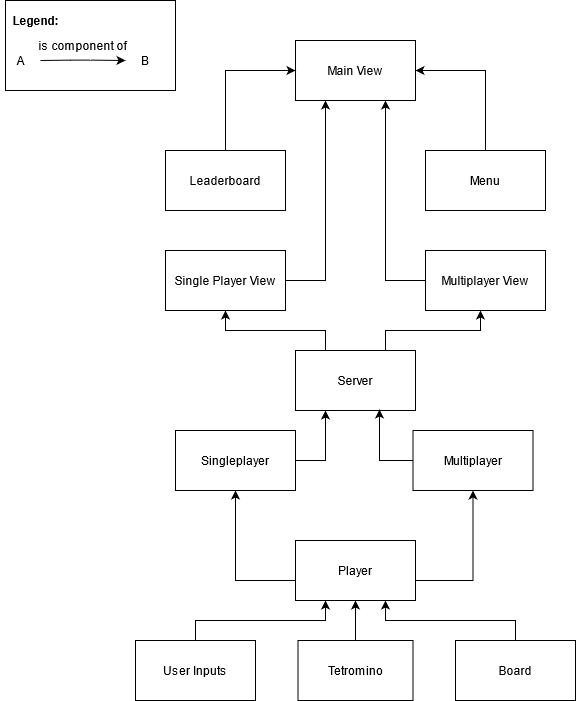

The diagram above was exported from draw.io. Its source (the exported page's mxGraphModel, read from the mxfile embedded in the PNG):
<mxGraphModel dx="1422" dy="763" grid="1" gridSize="10" guides="1" tooltips="1" connect="1" arrows="1" fold="1" page="1" pageScale="1" pageWidth="850" pageHeight="1100" math="0" shadow="0">
  <root>
    <mxCell id="0" />
    <mxCell id="1" parent="0" />
    <mxCell id="ewRqD0EBG_avOVCWBbOB-42" value="" style="rounded=0;whiteSpace=wrap;html=1;" parent="1" vertex="1">
      <mxGeometry x="40" y="70" width="170" height="90" as="geometry" />
    </mxCell>
    <mxCell id="ewRqD0EBG_avOVCWBbOB-24" style="edgeStyle=orthogonalEdgeStyle;rounded=0;orthogonalLoop=1;jettySize=auto;html=1;entryX=0.25;entryY=1;entryDx=0;entryDy=0;" parent="1" source="ewRqD0EBG_avOVCWBbOB-1" target="ewRqD0EBG_avOVCWBbOB-23" edge="1">
      <mxGeometry relative="1" as="geometry" />
    </mxCell>
    <mxCell id="ewRqD0EBG_avOVCWBbOB-1" value="Single Player View" style="rounded=0;whiteSpace=wrap;html=1;" parent="1" vertex="1">
      <mxGeometry x="200" y="320" width="120" height="60" as="geometry" />
    </mxCell>
    <mxCell id="ewRqD0EBG_avOVCWBbOB-71" style="edgeStyle=orthogonalEdgeStyle;rounded=0;orthogonalLoop=1;jettySize=auto;html=1;entryX=0.25;entryY=1;entryDx=0;entryDy=0;" parent="1" source="ewRqD0EBG_avOVCWBbOB-2" target="ewRqD0EBG_avOVCWBbOB-51" edge="1">
      <mxGeometry relative="1" as="geometry">
        <Array as="points">
          <mxPoint x="230" y="690" />
          <mxPoint x="360" y="690" />
        </Array>
      </mxGeometry>
    </mxCell>
    <mxCell id="ewRqD0EBG_avOVCWBbOB-2" value="User Inputs" style="rounded=0;whiteSpace=wrap;html=1;" parent="1" vertex="1">
      <mxGeometry x="170" y="710" width="120" height="60" as="geometry" />
    </mxCell>
    <mxCell id="ewRqD0EBG_avOVCWBbOB-72" style="edgeStyle=orthogonalEdgeStyle;rounded=0;orthogonalLoop=1;jettySize=auto;html=1;" parent="1" source="ewRqD0EBG_avOVCWBbOB-4" target="ewRqD0EBG_avOVCWBbOB-51" edge="1">
      <mxGeometry relative="1" as="geometry" />
    </mxCell>
    <mxCell id="ewRqD0EBG_avOVCWBbOB-4" value="&lt;font style=&quot;font-size: 12px&quot;&gt;Tetromino&lt;/font&gt;" style="rounded=0;whiteSpace=wrap;html=1;" parent="1" vertex="1">
      <mxGeometry x="332.5" y="710" width="115" height="60" as="geometry" />
    </mxCell>
    <mxCell id="ewRqD0EBG_avOVCWBbOB-73" style="edgeStyle=orthogonalEdgeStyle;rounded=0;orthogonalLoop=1;jettySize=auto;html=1;entryX=0.75;entryY=1;entryDx=0;entryDy=0;" parent="1" source="ewRqD0EBG_avOVCWBbOB-6" target="ewRqD0EBG_avOVCWBbOB-51" edge="1">
      <mxGeometry relative="1" as="geometry">
        <Array as="points">
          <mxPoint x="550" y="690" />
          <mxPoint x="420" y="690" />
        </Array>
      </mxGeometry>
    </mxCell>
    <mxCell id="ewRqD0EBG_avOVCWBbOB-6" value="Board" style="whiteSpace=wrap;html=1;" parent="1" vertex="1">
      <mxGeometry x="490" y="710" width="120" height="60" as="geometry" />
    </mxCell>
    <mxCell id="ewRqD0EBG_avOVCWBbOB-17" style="edgeStyle=orthogonalEdgeStyle;rounded=0;orthogonalLoop=1;jettySize=auto;html=1;entryX=0.5;entryY=1;entryDx=0;entryDy=0;exitX=0.25;exitY=0;exitDx=0;exitDy=0;" parent="1" source="ewRqD0EBG_avOVCWBbOB-32" target="ewRqD0EBG_avOVCWBbOB-1" edge="1">
      <mxGeometry relative="1" as="geometry">
        <mxPoint x="325" y="350" as="sourcePoint" />
        <Array as="points">
          <mxPoint x="360" y="400" />
          <mxPoint x="260" y="400" />
        </Array>
      </mxGeometry>
    </mxCell>
    <mxCell id="ewRqD0EBG_avOVCWBbOB-25" style="edgeStyle=orthogonalEdgeStyle;rounded=0;orthogonalLoop=1;jettySize=auto;html=1;entryX=0.75;entryY=1;entryDx=0;entryDy=0;" parent="1" source="ewRqD0EBG_avOVCWBbOB-8" target="ewRqD0EBG_avOVCWBbOB-23" edge="1">
      <mxGeometry relative="1" as="geometry" />
    </mxCell>
    <mxCell id="ewRqD0EBG_avOVCWBbOB-8" value="Multiplayer View" style="rounded=0;whiteSpace=wrap;html=1;" parent="1" vertex="1">
      <mxGeometry x="460" y="320" width="120" height="60" as="geometry" />
    </mxCell>
    <mxCell id="ewRqD0EBG_avOVCWBbOB-23" value="Main View" style="whiteSpace=wrap;html=1;" parent="1" vertex="1">
      <mxGeometry x="330" y="110" width="120" height="60" as="geometry" />
    </mxCell>
    <mxCell id="ewRqD0EBG_avOVCWBbOB-28" style="edgeStyle=orthogonalEdgeStyle;rounded=0;orthogonalLoop=1;jettySize=auto;html=1;entryX=0;entryY=0.5;entryDx=0;entryDy=0;exitX=0.5;exitY=0;exitDx=0;exitDy=0;" parent="1" source="ewRqD0EBG_avOVCWBbOB-26" target="ewRqD0EBG_avOVCWBbOB-23" edge="1">
      <mxGeometry relative="1" as="geometry" />
    </mxCell>
    <mxCell id="ewRqD0EBG_avOVCWBbOB-26" value="Leaderboard" style="whiteSpace=wrap;html=1;" parent="1" vertex="1">
      <mxGeometry x="200" y="220" width="120" height="60" as="geometry" />
    </mxCell>
    <mxCell id="ewRqD0EBG_avOVCWBbOB-76" style="edgeStyle=orthogonalEdgeStyle;rounded=0;orthogonalLoop=1;jettySize=auto;html=1;entryX=1;entryY=0.5;entryDx=0;entryDy=0;exitX=0.5;exitY=0;exitDx=0;exitDy=0;" parent="1" source="ewRqD0EBG_avOVCWBbOB-30" target="ewRqD0EBG_avOVCWBbOB-23" edge="1">
      <mxGeometry relative="1" as="geometry" />
    </mxCell>
    <mxCell id="ewRqD0EBG_avOVCWBbOB-30" value="Menu" style="whiteSpace=wrap;html=1;" parent="1" vertex="1">
      <mxGeometry x="460" y="220" width="120" height="60" as="geometry" />
    </mxCell>
    <mxCell id="ewRqD0EBG_avOVCWBbOB-49" style="edgeStyle=orthogonalEdgeStyle;rounded=0;orthogonalLoop=1;jettySize=auto;html=1;exitX=0.75;exitY=0;exitDx=0;exitDy=0;" parent="1" source="ewRqD0EBG_avOVCWBbOB-32" target="ewRqD0EBG_avOVCWBbOB-8" edge="1">
      <mxGeometry relative="1" as="geometry">
        <Array as="points">
          <mxPoint x="420" y="400" />
          <mxPoint x="515" y="400" />
        </Array>
      </mxGeometry>
    </mxCell>
    <mxCell id="ewRqD0EBG_avOVCWBbOB-32" value="Server" style="whiteSpace=wrap;html=1;" parent="1" vertex="1">
      <mxGeometry x="330" y="420" width="120" height="60" as="geometry" />
    </mxCell>
    <mxCell id="ewRqD0EBG_avOVCWBbOB-39" value="" style="endArrow=classic;html=1;entryX=0;entryY=0.5;entryDx=0;entryDy=0;" parent="1" target="ewRqD0EBG_avOVCWBbOB-45" edge="1">
      <mxGeometry width="50" height="50" relative="1" as="geometry">
        <mxPoint x="75" y="130" as="sourcePoint" />
        <mxPoint x="135.5" y="129.84" as="targetPoint" />
        <Array as="points">
          <mxPoint x="115" y="129.50000000000003" />
        </Array>
      </mxGeometry>
    </mxCell>
    <mxCell id="ewRqD0EBG_avOVCWBbOB-40" value="A" style="text;html=1;strokeColor=none;fillColor=none;align=center;verticalAlign=middle;whiteSpace=wrap;rounded=0;" parent="1" vertex="1">
      <mxGeometry x="35" y="120" width="40" height="20" as="geometry" />
    </mxCell>
    <mxCell id="ewRqD0EBG_avOVCWBbOB-45" value="&lt;div&gt;B&lt;/div&gt;" style="text;html=1;strokeColor=none;fillColor=none;align=center;verticalAlign=middle;whiteSpace=wrap;rounded=0;" parent="1" vertex="1">
      <mxGeometry x="160" y="120" width="40" height="20" as="geometry" />
    </mxCell>
    <mxCell id="ewRqD0EBG_avOVCWBbOB-46" value="&lt;font style=&quot;font-size: 12px&quot;&gt;is component of&lt;br&gt;&lt;/font&gt;" style="text;html=1;strokeColor=none;fillColor=none;align=center;verticalAlign=middle;whiteSpace=wrap;rounded=0;" parent="1" vertex="1">
      <mxGeometry x="65" y="105" width="105" height="20" as="geometry" />
    </mxCell>
    <mxCell id="ewRqD0EBG_avOVCWBbOB-47" value="&lt;b&gt;Legend:&lt;/b&gt;" style="text;html=1;strokeColor=none;fillColor=none;align=center;verticalAlign=middle;whiteSpace=wrap;rounded=0;" parent="1" vertex="1">
      <mxGeometry x="40" y="80" width="60" height="20" as="geometry" />
    </mxCell>
    <mxCell id="ewRqD0EBG_avOVCWBbOB-64" style="edgeStyle=orthogonalEdgeStyle;rounded=0;orthogonalLoop=1;jettySize=auto;html=1;entryX=0.5;entryY=1;entryDx=0;entryDy=0;" parent="1" source="ewRqD0EBG_avOVCWBbOB-51" target="ewRqD0EBG_avOVCWBbOB-63" edge="1">
      <mxGeometry relative="1" as="geometry">
        <Array as="points">
          <mxPoint x="420" y="650" />
          <mxPoint x="510" y="650" />
        </Array>
      </mxGeometry>
    </mxCell>
    <mxCell id="ewRqD0EBG_avOVCWBbOB-65" style="edgeStyle=orthogonalEdgeStyle;rounded=0;orthogonalLoop=1;jettySize=auto;html=1;" parent="1" source="ewRqD0EBG_avOVCWBbOB-51" target="ewRqD0EBG_avOVCWBbOB-62" edge="1">
      <mxGeometry relative="1" as="geometry">
        <Array as="points">
          <mxPoint x="360" y="650" />
          <mxPoint x="270" y="650" />
        </Array>
      </mxGeometry>
    </mxCell>
    <mxCell id="ewRqD0EBG_avOVCWBbOB-51" value="&lt;div&gt;Player&lt;/div&gt;" style="whiteSpace=wrap;html=1;" parent="1" vertex="1">
      <mxGeometry x="330" y="610" width="120" height="60" as="geometry" />
    </mxCell>
    <mxCell id="ewRqD0EBG_avOVCWBbOB-69" style="edgeStyle=orthogonalEdgeStyle;rounded=0;orthogonalLoop=1;jettySize=auto;html=1;entryX=0.25;entryY=1;entryDx=0;entryDy=0;exitX=1;exitY=0.5;exitDx=0;exitDy=0;" parent="1" source="ewRqD0EBG_avOVCWBbOB-62" target="ewRqD0EBG_avOVCWBbOB-32" edge="1">
      <mxGeometry relative="1" as="geometry" />
    </mxCell>
    <mxCell id="ewRqD0EBG_avOVCWBbOB-62" value="Singleplayer" style="whiteSpace=wrap;html=1;" parent="1" vertex="1">
      <mxGeometry x="210" y="500" width="120" height="60" as="geometry" />
    </mxCell>
    <mxCell id="ewRqD0EBG_avOVCWBbOB-70" style="edgeStyle=orthogonalEdgeStyle;rounded=0;orthogonalLoop=1;jettySize=auto;html=1;entryX=0.7;entryY=0.983;entryDx=0;entryDy=0;entryPerimeter=0;exitX=0;exitY=0.5;exitDx=0;exitDy=0;" parent="1" source="ewRqD0EBG_avOVCWBbOB-63" target="ewRqD0EBG_avOVCWBbOB-32" edge="1">
      <mxGeometry relative="1" as="geometry" />
    </mxCell>
    <mxCell id="ewRqD0EBG_avOVCWBbOB-63" value="Multiplayer" style="whiteSpace=wrap;html=1;" parent="1" vertex="1">
      <mxGeometry x="447.5" y="500" width="120" height="60" as="geometry" />
    </mxCell>
  </root>
</mxGraphModel>